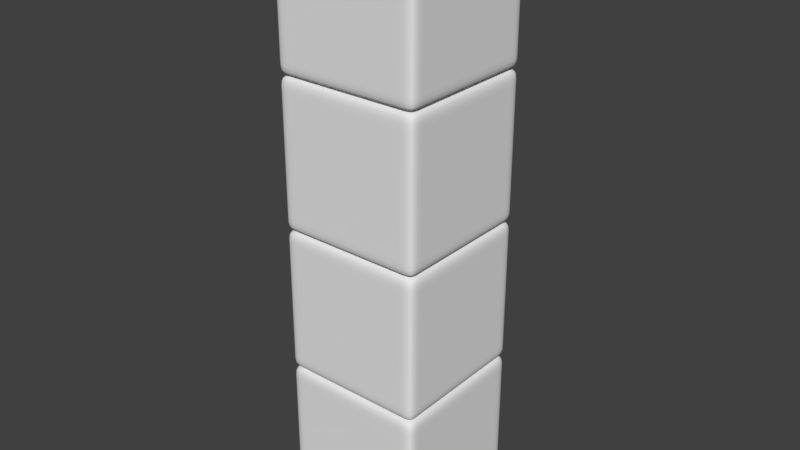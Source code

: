 # Source: c4.blend  (saved by Blender 2.78.0; exported with 4.5.12 LTS)
import bpy
from mathutils import Matrix  # noqa: F401  (used for matrix-valued properties, if any)

bpy.ops.wm.read_factory_settings(use_empty=True)
scene = bpy.context.scene
scene.name = 'Scene'

# ---- collections
col_collection_1 = bpy.data.collections.new('Collection 1'); scene.collection.children.link(col_collection_1)

# ---- world
world_world = bpy.data.worlds.new('World'); scene.world = world_world
world_world.color = (0.05088, 0.05088, 0.05088)
world_world.use_sun_shadow = False
world_world.sun_shadow_jitter_overblur = 0.0
world_world.cycles.sampling_method = 'MANUAL'

# ---- meshes
me_cube_005 = bpy.data.meshes.new('Cube.005')
me_cube_005.from_pydata([(-0.9945, 0.8744, 0.8744), (-0.9862, 0.8735, 0.9363), (-0.9862, 0.9363, 0.8735), (-0.9787, 0.9326, 0.9326), (0.8744, 0.9938, 0.8744), (0.8735, 0.9847, 0.9363), (0.9363, 0.9847, 0.8735), (0.9326, 0.9764, 0.9326), (0.9938, -0.8844, 0.8744), (0.9847, -0.8836, 0.9363), (0.9847, -0.9427, 0.8735), (0.9764, -0.9394, 0.9326), (-0.8844, -0.9945, 0.8744), (-0.8836, -0.9862, 0.9363), (-0.9427, -0.9862, 0.8735), (-0.9394, -0.9787, 0.9326), (0.8744, -0.8844, -0.9945), (0.9363, -0.8836, -0.9862), (0.8735, -0.9427, -0.9862), (0.9326, -0.9394, -0.9787), (-0.8844, -0.8844, 0.9938), (-0.9427, -0.8836, 0.9847), (-0.8836, -0.9427, 0.9847), (-0.9394, -0.9394, 0.9764), (-0.8844, 0.8744, 0.9938), (-0.8836, 0.9363, 0.9847), (-0.9427, 0.8735, 0.9847), (-0.9394, 0.9326, 0.9764), (0.8744, 0.8744, -0.9945), (0.8735, 0.9363, -0.9862), (0.9363, 0.8735, -0.9862), (0.9326, 0.9326, -0.9787), (0.9938, 0.8744, 0.8744), (0.9847, 0.9363, 0.8735), (0.9847, 0.8735, 0.9363), (0.9764, 0.9326, 0.9326), (-0.9945, -0.8844, 0.8744), (-0.9862, -0.9427, 0.8735), (-0.9862, -0.8836, 0.9363), (-0.9787, -0.9394, 0.9326), (-0.9945, 0.8744, -0.8844), (-0.9862, 0.9363, -0.8836), (-0.9862, 0.8735, -0.9427), (-0.9787, 0.9326, -0.9394), (0.8744, 0.9938, -0.8844), (0.9363, 0.9847, -0.8836), (0.8735, 0.9847, -0.9427), (0.9326, 0.9764, -0.9394), (0.9938, -0.8844, -0.8844), (0.9847, -0.9427, -0.8836), (0.9847, -0.8836, -0.9427), (0.9764, -0.9394, -0.9394), (-0.8844, -0.9945, -0.8844), (-0.9427, -0.9862, -0.8836), (-0.8836, -0.9862, -0.9427), (-0.9394, -0.9787, -0.9394), (0.9938, 0.8744, -0.8844), (0.9847, 0.9363, -0.8836), (0.9847, 0.8735, -0.9427), (0.9764, 0.9326, -0.9394), (-0.9945, -0.8844, -0.8844), (-0.9862, -0.9427, -0.8836), (-0.9862, -0.8836, -0.9427), (-0.9787, -0.9394, -0.9394), (0.8744, -0.9945, -0.8844), (0.9363, -0.9862, -0.8836), (0.8735, -0.9862, -0.9427), (0.9326, -0.9787, -0.9394), (0.8744, 0.8744, 0.9938), (0.8735, 0.9363, 0.9847), (0.9363, 0.8735, 0.9847), (0.9326, 0.9326, 0.9764), (0.8744, -0.8844, 0.9938), (0.8735, -0.9427, 0.9847), (0.9363, -0.8836, 0.9847), (0.9326, -0.9394, 0.9764), (0.8744, -0.9945, 0.8744), (0.9363, -0.9862, 0.8735), (0.8735, -0.9862, 0.9363), (0.9326, -0.9787, 0.9326), (-0.8844, 0.9938, 0.8744), (-0.9427, 0.9847, 0.8735), (-0.8836, 0.9847, 0.9363), (-0.9394, 0.9764, 0.9326), (-0.8844, -0.8844, -0.9945), (-0.8836, -0.9427, -0.9862), (-0.9427, -0.8836, -0.9862), (-0.9394, -0.9394, -0.9787), (-0.8844, 0.8744, -0.9945), (-0.8836, 0.9363, -0.9862), (-0.9427, 0.8735, -0.9862), (-0.9394, 0.9326, -0.9787), (-0.8844, 0.9938, -0.8844), (-0.9427, 0.9847, -0.8836), (-0.8836, 0.9847, -0.9427), (-0.9394, 0.9764, -0.9394), (-0.9699, -0.883, -0.9699), (-0.9639, -0.9372, -0.9639), (-0.9699, -0.9699, 0.8729), (-0.9639, -0.9639, 0.9302), (-0.9699, 0.8729, 0.9665), (-0.9639, 0.9302, 0.9599), (-0.9699, 0.9665, -0.883), (-0.9639, 0.9599, -0.9372), (-0.883, 0.9665, -0.9699), (-0.9372, 0.9599, -0.9639), (0.8729, 0.9665, 0.9665), (0.9302, 0.9599, 0.9599), (0.9665, 0.9665, -0.883), (0.9599, 0.9599, -0.9372), (0.9665, 0.8729, -0.9699), (0.9599, 0.9302, -0.9639), (0.9665, -0.883, 0.9665), (0.9599, -0.9372, 0.9599), (0.9665, -0.9699, -0.883), (0.9599, -0.9639, -0.9372), (0.8729, -0.9699, -0.9699), (0.9302, -0.9639, -0.9639), (-0.883, -0.9699, 0.9665), (-0.9372, -0.9639, 0.9599), (-0.9639, 0.9302, -0.9639), (-0.9699, 0.8729, -0.9699), (0.9599, 0.9302, 0.9599), (0.9665, 0.8729, 0.9665), (-0.9639, -0.9372, 0.9599), (-0.9699, -0.883, 0.9665), (0.9599, -0.9372, -0.9639), (0.9665, -0.883, -0.9699), (-0.9639, 0.9599, 0.9302), (-0.9699, 0.9665, 0.8729), (0.9599, 0.9599, 0.9302), (0.9665, 0.9665, 0.8729), (0.9599, -0.9639, 0.9302), (0.9665, -0.9699, 0.8729), (-0.9639, -0.9639, -0.9372), (-0.9699, -0.9699, -0.883), (0.9302, 0.9599, -0.9639), (0.8729, 0.9665, -0.9699), (0.9302, -0.9639, 0.9599), (0.8729, -0.9699, 0.9665), (-0.9372, 0.9599, 0.9599), (-0.883, 0.9665, 0.9665), (-0.9372, -0.9639, -0.9639), (-0.883, -0.9699, -0.9699), (-0.8712, 0.8856, 0.9756), (-0.9558, -0.9558, -0.9558), (-0.9558, -0.9558, 0.9509), (-0.9558, 0.9509, -0.9558), (-0.9558, 0.9509, 0.9509), (0.9509, -0.9558, -0.9558), (0.9509, -0.9558, 0.9509), (0.9509, 0.9509, -0.9558), (0.9509, 0.9509, 0.9509), (0.8053, 0.8744, -0.9945), (0.8045, 0.9363, -0.9862), (0.8039, 0.9665, -0.9699), (0.8045, 0.9847, -0.9427), (0.8053, 0.9938, -0.8844), (0.8053, -0.8844, -0.9945), (0.8045, -0.9427, -0.9862), (0.8039, -0.9699, -0.9699), (0.8045, -0.9862, -0.9427), (0.8053, 0.9938, 0.8744), (0.8045, 0.9847, 0.9363), (0.8039, 0.9665, 0.9665), (0.8045, 0.9363, 0.9847), (0.8053, -0.9945, 0.8744), (0.8045, -0.9862, 0.9363), (0.8053, -0.9945, -0.8844), (0.8039, -0.9699, 0.9665), (0.8045, -0.9427, 0.9847), (0.8053, 0.8744, 0.9938), (0.8053, -0.8844, 0.9938), (-0.8191, 0.8744, -0.9945), (-0.8184, 0.9363, -0.9862), (-0.8179, 0.9665, -0.9699), (-0.8184, 0.9847, -0.9427), (-0.8191, -0.8844, -0.9945), (-0.8184, -0.9427, -0.9862), (-0.8191, 0.9938, 0.8744), (-0.8184, 0.9847, 0.9363), (-0.8191, -0.9945, -0.8844), (-0.8191, 0.8744, 0.9938), (-0.8191, 0.9938, -0.8844), (-0.8179, -0.9699, -0.9699), (-0.8184, -0.9862, -0.9427), (-0.8179, 0.9665, 0.9665), (-0.8184, 0.9363, 0.9847), (-0.8191, -0.9945, 0.8744), (-0.8184, -0.9862, 0.9363), (-0.8179, -0.9699, 0.9665), (-0.8184, -0.9427, 0.9847), (-0.8191, -0.8844, 0.9938), (0.9938, 0.8053, -0.8844), (-0.9945, 0.8053, -0.8844), (-0.9945, 0.8053, 0.8744), (-0.9427, 0.8045, 0.9847), (-0.9699, 0.8039, 0.9665), (0.9938, 0.8053, 0.8744), (0.9847, 0.8045, 0.9363), (0.9665, 0.8039, 0.9665), (0.9363, 0.8045, 0.9847), (-0.8844, 0.8053, -0.9945), (-0.9427, 0.8045, -0.9862), (-0.9699, 0.8039, -0.9699), (-0.9862, 0.8045, -0.9427), (0.8744, 0.8053, -0.9945), (0.9363, 0.8045, -0.9862), (0.9665, 0.8039, -0.9699), (0.9847, 0.8045, -0.9427), (-0.9862, 0.8045, 0.9363), (-0.8844, 0.8053, 0.9938), (0.8744, 0.8053, 0.9938), (0.8053, 0.8053, 0.9938), (0.8053, 0.8053, -0.9945), (-0.8191, 0.8053, -0.9945), (-0.8191, 0.8053, 0.9938), (0.9938, -0.8155, -0.8844), (-0.9945, -0.8155, 0.8744), (0.9665, -0.8143, 0.9665), (0.9363, -0.8148, 0.9847), (-0.9699, -0.8143, -0.9699), (-0.9862, -0.8148, -0.9427), (-0.9862, -0.8148, 0.9363), (-0.8844, -0.8155, 0.9938), (0.8053, -0.8155, 0.9938), (0.8053, -0.8155, -0.9945), (-0.8191, -0.8155, -0.9945), (-0.8191, -0.8155, 0.9938), (-0.9945, -0.8155, -0.8844), (-0.9427, -0.8148, 0.9847), (-0.9699, -0.8143, 0.9665), (0.9938, -0.8155, 0.8744), (0.9847, -0.8148, 0.9363), (-0.8844, -0.8155, -0.9945), (-0.9427, -0.8148, -0.9862), (0.8744, -0.8155, -0.9945), (0.9363, -0.8148, -0.9862), (0.9665, -0.8143, -0.9699), (0.9847, -0.8148, -0.9427), (0.8744, -0.8155, 0.9938), (0.9847, 0.9363, 0.8048), (-0.9945, -0.8844, 0.8056), (-0.9945, 0.8744, 0.8056), (-0.9862, 0.9363, 0.8048), (-0.9699, 0.9665, 0.8042), (-0.9427, 0.9847, 0.8048), (0.9938, 0.8744, 0.8056), (0.9938, -0.8844, 0.8056), (0.9847, -0.9427, 0.8048), (0.9665, -0.9699, 0.8042), (0.9363, -0.9862, 0.8048), (0.8744, -0.9945, 0.8056), (-0.8844, 0.9938, 0.8056), (-0.8844, -0.9945, 0.8056), (-0.9427, -0.9862, 0.8048), (0.8744, 0.9938, 0.8056), (0.9363, 0.9847, 0.8048), (0.9665, 0.9665, 0.8042), (-0.9699, -0.9699, 0.8042), (-0.9862, -0.9427, 0.8048), (0.8053, -0.9945, 0.8056), (0.8053, 0.9938, 0.8056), (-0.8191, 0.9938, 0.8056), (-0.8191, -0.9945, 0.8056), (0.9938, 0.8053, 0.8056), (-0.9945, 0.8053, 0.8056), (-0.9945, -0.8155, 0.8056), (0.9938, -0.8155, 0.8056), (0.9847, 0.9363, -0.8148), (-0.9945, 0.8744, -0.8155), (-0.9862, 0.9363, -0.8148), (-0.9699, 0.9665, -0.8143), (-0.9427, 0.9847, -0.8148), (0.9938, -0.8844, -0.8155), (0.9847, -0.9427, -0.8148), (-0.8844, -0.9945, -0.8155), (-0.9427, -0.9862, -0.8148), (0.8744, 0.9938, -0.8155), (0.9363, 0.9847, -0.8148), (0.9665, 0.9665, -0.8143), (-0.9699, -0.9699, -0.8143), (-0.9862, -0.9427, -0.8148), (0.8053, -0.9945, -0.8155), (0.8053, 0.9938, -0.8155), (-0.8191, 0.9938, -0.8155), (-0.8191, -0.9945, -0.8155), (0.9938, 0.8053, -0.8155), (-0.9945, 0.8053, -0.8155), (-0.9945, -0.8155, -0.8155), (0.9938, -0.8155, -0.8155), (-0.9945, -0.8844, -0.8155), (0.9938, 0.8744, -0.8155), (0.9665, -0.9699, -0.8143), (0.9363, -0.9862, -0.8148), (0.8744, -0.9945, -0.8155), (-0.8844, 0.9938, -0.8155), (-0.9945, 0.8744, 2.874), (-0.9862, 0.8735, 2.936), (-0.9862, 0.9363, 2.873), (-0.9787, 0.9326, 2.933), (0.8744, 0.9938, 2.874), (0.8735, 0.9847, 2.936), (0.9363, 0.9847, 2.873), (0.9326, 0.9764, 2.933), (0.9938, -0.8844, 2.874), (0.9847, -0.8836, 2.936), (0.9847, -0.9427, 2.873), (0.9764, -0.9394, 2.933), (-0.8844, -0.9945, 2.874), (-0.8836, -0.9862, 2.936), (-0.9427, -0.9862, 2.873), (-0.9394, -0.9787, 2.933), (0.8744, -0.8844, 1.006), (0.9363, -0.8836, 1.014), (0.8735, -0.9427, 1.014), (0.9326, -0.9394, 1.021), (-0.8844, -0.8844, 2.994), (-0.9427, -0.8836, 2.985), (-0.8836, -0.9427, 2.985), (-0.9394, -0.9394, 2.976), (-0.8844, 0.8744, 2.994), (-0.8836, 0.9363, 2.985), (-0.9427, 0.8735, 2.985), (-0.9394, 0.9326, 2.976), (0.8744, 0.8744, 1.006), (0.8735, 0.9363, 1.014), (0.9363, 0.8735, 1.014), (0.9326, 0.9326, 1.021), (0.9938, 0.8744, 2.874), (0.9847, 0.9363, 2.873), (0.9847, 0.8735, 2.936), (0.9764, 0.9326, 2.933), (-0.9945, -0.8844, 2.874), (-0.9862, -0.9427, 2.873), (-0.9862, -0.8836, 2.936), (-0.9787, -0.9394, 2.933), (-0.9945, 0.8744, 1.116), (-0.9862, 0.9363, 1.116), (-0.9862, 0.8735, 1.057), (-0.9787, 0.9326, 1.061), (0.8744, 0.9938, 1.116), (0.9363, 0.9847, 1.116), (0.8735, 0.9847, 1.057), (0.9326, 0.9764, 1.061), (0.9938, -0.8844, 1.116), (0.9847, -0.9427, 1.116), (0.9847, -0.8836, 1.057), (0.9764, -0.9394, 1.061), (-0.8844, -0.9945, 1.116), (-0.9427, -0.9862, 1.116), (-0.8836, -0.9862, 1.057), (-0.9394, -0.9787, 1.061), (0.9938, 0.8744, 1.116), (0.9847, 0.9363, 1.116), (0.9847, 0.8735, 1.057), (0.9764, 0.9326, 1.061), (-0.9945, -0.8844, 1.116), (-0.9862, -0.9427, 1.116), (-0.9862, -0.8836, 1.057), (-0.9787, -0.9394, 1.061), (0.8744, -0.9945, 1.116), (0.9363, -0.9862, 1.116), (0.8735, -0.9862, 1.057), (0.9326, -0.9787, 1.061), (0.8744, 0.8744, 2.994), (0.8735, 0.9363, 2.985), (0.9363, 0.8735, 2.985), (0.9326, 0.9326, 2.976), (0.8744, -0.8844, 2.994), (0.8735, -0.9427, 2.985), (0.9363, -0.8836, 2.985), (0.9326, -0.9394, 2.976), (0.8744, -0.9945, 2.874), (0.9363, -0.9862, 2.873), (0.8735, -0.9862, 2.936), (0.9326, -0.9787, 2.933), (-0.8844, 0.9938, 2.874), (-0.9427, 0.9847, 2.873), (-0.8836, 0.9847, 2.936), (-0.9394, 0.9764, 2.933), (-0.8844, -0.8844, 1.006), (-0.8836, -0.9427, 1.014), (-0.9427, -0.8836, 1.014), (-0.9394, -0.9394, 1.021), (-0.8844, 0.8744, 1.006), (-0.8836, 0.9363, 1.014), (-0.9427, 0.8735, 1.014), (-0.9394, 0.9326, 1.021), (-0.8844, 0.9938, 1.116), (-0.9427, 0.9847, 1.116), (-0.8836, 0.9847, 1.057), (-0.9394, 0.9764, 1.061), (-0.9699, -0.883, 1.03), (-0.9639, -0.9372, 1.036), (-0.9699, -0.9699, 2.873), (-0.9639, -0.9639, 2.93), (-0.9699, 0.8729, 2.967), (-0.9639, 0.9302, 2.96), (-0.9699, 0.9665, 1.117), (-0.9639, 0.9599, 1.063), (-0.883, 0.9665, 1.03), (-0.9372, 0.9599, 1.036), (0.8729, 0.9665, 2.967), (0.9302, 0.9599, 2.96), (0.9665, 0.9665, 1.117), (0.9599, 0.9599, 1.063), (0.9665, 0.8729, 1.03), (0.9599, 0.9302, 1.036), (0.9665, -0.883, 2.967), (0.9599, -0.9372, 2.96), (0.9665, -0.9699, 1.117), (0.9599, -0.9639, 1.063), (0.8729, -0.9699, 1.03), (0.9302, -0.9639, 1.036), (-0.883, -0.9699, 2.967), (-0.9372, -0.9639, 2.96), (-0.9639, 0.9302, 1.036), (-0.9699, 0.8729, 1.03), (0.9599, 0.9302, 2.96), (0.9665, 0.8729, 2.967), (-0.9639, -0.9372, 2.96), (-0.9699, -0.883, 2.967), (0.9599, -0.9372, 1.036), (0.9665, -0.883, 1.03), (-0.9639, 0.9599, 2.93), (-0.9699, 0.9665, 2.873), (0.9599, 0.9599, 2.93), (0.9665, 0.9665, 2.873), (0.9599, -0.9639, 2.93), (0.9665, -0.9699, 2.873), (-0.9639, -0.9639, 1.063), (-0.9699, -0.9699, 1.117), (0.9302, 0.9599, 1.036), (0.8729, 0.9665, 1.03), (0.9302, -0.9639, 2.96), (0.8729, -0.9699, 2.967), (-0.9372, 0.9599, 2.96), (-0.883, 0.9665, 2.967), (-0.9372, -0.9639, 1.036), (-0.883, -0.9699, 1.03), (-0.8712, 0.8856, 2.976), (-0.9558, -0.9558, 1.044), (-0.9558, -0.9558, 2.951), (-0.9558, 0.9509, 1.044), (-0.9558, 0.9509, 2.951), (0.9509, -0.9558, 1.044), (0.9509, -0.9558, 2.951), (0.9509, 0.9509, 1.044), (0.9509, 0.9509, 2.951), (0.8053, 0.8744, 1.006), (0.8045, 0.9363, 1.014), (0.8039, 0.9665, 1.03), (0.8045, 0.9847, 1.057), (0.8053, 0.9938, 1.116), (0.8053, -0.8844, 1.006), (0.8045, -0.9427, 1.014), (0.8039, -0.9699, 1.03), (0.8045, -0.9862, 1.057), (0.8053, 0.9938, 2.874), (0.8045, 0.9847, 2.936), (0.8039, 0.9665, 2.967), (0.8045, 0.9363, 2.985), (0.8053, -0.9945, 2.874), (0.8045, -0.9862, 2.936), (0.8053, -0.9945, 1.116), (0.8039, -0.9699, 2.967), (0.8045, -0.9427, 2.985), (0.8053, 0.8744, 2.994), (0.8053, -0.8844, 2.994), (-0.8191, 0.8744, 1.006), (-0.8184, 0.9363, 1.014), (-0.8179, 0.9665, 1.03), (-0.8184, 0.9847, 1.057), (-0.8191, -0.8844, 1.006), (-0.8184, -0.9427, 1.014), (-0.8191, 0.9938, 2.874), (-0.8184, 0.9847, 2.936), (-0.8191, -0.9945, 1.116), (-0.8191, 0.8744, 2.994), (-0.8191, 0.9938, 1.116), (-0.8179, -0.9699, 1.03), (-0.8184, -0.9862, 1.057), (-0.8179, 0.9665, 2.967), (-0.8184, 0.9363, 2.985), (-0.8191, -0.9945, 2.874), (-0.8184, -0.9862, 2.936), (-0.8179, -0.9699, 2.967), (-0.8184, -0.9427, 2.985), (-0.8191, -0.8844, 2.994), (0.9938, 0.8053, 1.116), (-0.9945, 0.8053, 1.116), (-0.9945, 0.8053, 2.874), (-0.9427, 0.8045, 2.985), (-0.9699, 0.8039, 2.967), (0.9938, 0.8053, 2.874), (0.9847, 0.8045, 2.936), (0.9665, 0.8039, 2.967), (0.9363, 0.8045, 2.985), (-0.8844, 0.8053, 1.006), (-0.9427, 0.8045, 1.014), (-0.9699, 0.8039, 1.03), (-0.9862, 0.8045, 1.057), (0.8744, 0.8053, 1.006), (0.9363, 0.8045, 1.014), (0.9665, 0.8039, 1.03), (0.9847, 0.8045, 1.057), (-0.9862, 0.8045, 2.936), (-0.8844, 0.8053, 2.994), (0.8744, 0.8053, 2.994), (0.8053, 0.8053, 2.994), (0.8053, 0.8053, 1.006), (-0.8191, 0.8053, 1.006), (-0.8191, 0.8053, 2.994), (0.9938, -0.8155, 1.116), (-0.9945, -0.8155, 2.874), (0.9665, -0.8143, 2.967), (0.9363, -0.8148, 2.985), (-0.9699, -0.8143, 1.03), (-0.9862, -0.8148, 1.057), (-0.9862, -0.8148, 2.936), (-0.8844, -0.8155, 2.994), (0.8053, -0.8155, 2.994), (0.8053, -0.8155, 1.006), (-0.8191, -0.8155, 1.006), (-0.8191, -0.8155, 2.994), (-0.9945, -0.8155, 1.116), (-0.9427, -0.8148, 2.985), (-0.9699, -0.8143, 2.967), (0.9938, -0.8155, 2.874), (0.9847, -0.8148, 2.936), (-0.8844, -0.8155, 1.006), (-0.9427, -0.8148, 1.014), (0.8744, -0.8155, 1.006), (0.9363, -0.8148, 1.014), (0.9665, -0.8143, 1.03), (0.9847, -0.8148, 1.057), (0.8744, -0.8155, 2.994), (0.9847, 0.9363, 2.805), (-0.9945, -0.8844, 2.806), (-0.9945, 0.8744, 2.806), (-0.9862, 0.9363, 2.805), (-0.9699, 0.9665, 2.804), (-0.9427, 0.9847, 2.805), (0.9938, 0.8744, 2.806), (0.9938, -0.8844, 2.806), (0.9847, -0.9427, 2.805), (0.9665, -0.9699, 2.804), (0.9363, -0.9862, 2.805), (0.8744, -0.9945, 2.806), (-0.8844, 0.9938, 2.806), (-0.8844, -0.9945, 2.806), (-0.9427, -0.9862, 2.805), (0.8744, 0.9938, 2.806), (0.9363, 0.9847, 2.805), (0.9665, 0.9665, 2.804), (-0.9699, -0.9699, 2.804), (-0.9862, -0.9427, 2.805), (0.8053, -0.9945, 2.806), (0.8053, 0.9938, 2.806), (-0.8191, 0.9938, 2.806), (-0.8191, -0.9945, 2.806), (0.9938, 0.8053, 2.806), (-0.9945, 0.8053, 2.806), (-0.9945, -0.8155, 2.806), (0.9938, -0.8155, 2.806), (0.9847, 0.9363, 1.185), (-0.9945, 0.8744, 1.184), (-0.9862, 0.9363, 1.185), (-0.9699, 0.9665, 1.186), (-0.9427, 0.9847, 1.185), (0.9938, -0.8844, 1.184), (0.9847, -0.9427, 1.185), (-0.8844, -0.9945, 1.184), (-0.9427, -0.9862, 1.185), (0.8744, 0.9938, 1.184), (0.9363, 0.9847, 1.185), (0.9665, 0.9665, 1.186), (-0.9699, -0.9699, 1.186), (-0.9862, -0.9427, 1.185), (0.8053, -0.9945, 1.184), (0.8053, 0.9938, 1.184), (-0.8191, 0.9938, 1.184), (-0.8191, -0.9945, 1.184), (0.9938, 0.8053, 1.184), (-0.9945, 0.8053, 1.184), (-0.9945, -0.8155, 1.184), (0.9938, -0.8155, 1.184), (-0.9945, -0.8844, 1.184), (0.9938, 0.8744, 1.184), (0.9665, -0.9699, 1.186), (0.9363, -0.9862, 1.185), (0.8744, -0.9945, 1.184), (-0.8844, 0.9938, 1.184), (-0.9945, 0.8744, 4.874), (-0.9862, 0.8735, 4.936), (-0.9862, 0.9363, 4.873), (-0.9787, 0.9326, 4.933), (0.8744, 0.9938, 4.874), (0.8735, 0.9847, 4.936), (0.9363, 0.9847, 4.873), (0.9326, 0.9764, 4.933), (0.9938, -0.8844, 4.874), (0.9847, -0.8836, 4.936), (0.9847, -0.9427, 4.873), (0.9764, -0.9394, 4.933), (-0.8844, -0.9945, 4.874), (-0.8836, -0.9862, 4.936), (-0.9427, -0.9862, 4.873), (-0.9394, -0.9787, 4.933), (0.8744, -0.8844, 3.006), (0.9363, -0.8836, 3.014), (0.8735, -0.9427, 3.014), (0.9326, -0.9394, 3.021), (-0.8844, -0.8844, 4.994), (-0.9427, -0.8836, 4.985), (-0.8836, -0.9427, 4.985), (-0.9394, -0.9394, 4.976), (-0.8844, 0.8744, 4.994), (-0.8836, 0.9363, 4.985), (-0.9427, 0.8735, 4.985), (-0.9394, 0.9326, 4.976), (0.8744, 0.8744, 3.006), (0.8735, 0.9363, 3.014), (0.9363, 0.8735, 3.014), (0.9326, 0.9326, 3.021), (0.9938, 0.8744, 4.874), (0.9847, 0.9363, 4.873), (0.9847, 0.8735, 4.936), (0.9764, 0.9326, 4.933), (-0.9945, -0.8844, 4.874), (-0.9862, -0.9427, 4.873), (-0.9862, -0.8836, 4.936), (-0.9787, -0.9394, 4.933), (-0.9945, 0.8744, 3.116), (-0.9862, 0.9363, 3.116), (-0.9862, 0.8735, 3.057), (-0.9787, 0.9326, 3.061), (0.8744, 0.9938, 3.116), (0.9363, 0.9847, 3.116), (0.8735, 0.9847, 3.057), (0.9326, 0.9764, 3.061), (0.9938, -0.8844, 3.116), (0.9847, -0.9427, 3.116), (0.9847, -0.8836, 3.057), (0.9764, -0.9394, 3.061), (-0.8844, -0.9945, 3.116), (-0.9427, -0.9862, 3.116), (-0.8836, -0.9862, 3.057), (-0.9394, -0.9787, 3.061), (0.9938, 0.8744, 3.116), (0.9847, 0.9363, 3.116), (0.9847, 0.8735, 3.057), (0.9764, 0.9326, 3.061), (-0.9945, -0.8844, 3.116), (-0.9862, -0.9427, 3.116), (-0.9862, -0.8836, 3.057), (-0.9787, -0.9394, 3.061), (0.8744, -0.9945, 3.116), (0.9363, -0.9862, 3.116), (0.8735, -0.9862, 3.057), (0.9326, -0.9787, 3.061), (0.8744, 0.8744, 4.994), (0.8735, 0.9363, 4.985), (0.9363, 0.8735, 4.985), (0.9326, 0.9326, 4.976), (0.8744, -0.8844, 4.994), (0.8735, -0.9427, 4.985), (0.9363, -0.8836, 4.985), (0.9326, -0.9394, 4.976), (0.8744, -0.9945, 4.874), (0.9363, -0.9862, 4.873), (0.8735, -0.9862, 4.936), (0.9326, -0.9787, 4.933), (-0.8844, 0.9938, 4.874), (-0.9427, 0.9847, 4.873), (-0.8836, 0.9847, 4.936), (-0.9394, 0.9764, 4.933), (-0.8844, -0.8844, 3.006), (-0.8836, -0.9427, 3.014), (-0.9427, -0.8836, 3.014), (-0.9394, -0.9394, 3.021), (-0.8844, 0.8744, 3.006), (-0.8836, 0.9363, 3.014), (-0.9427, 0.8735, 3.014), (-0.9394, 0.9326, 3.021), (-0.8844, 0.9938, 3.116), (-0.9427, 0.9847, 3.116), (-0.8836, 0.9847, 3.057), (-0.9394, 0.9764, 3.061), (-0.9699, -0.883, 3.03), (-0.9639, -0.9372, 3.036), (-0.9699, -0.9699, 4.873), (-0.9639, -0.9639, 4.93), (-0.9699, 0.8729, 4.967), (-0.9639, 0.9302, 4.96), (-0.9699, 0.9665, 3.117), (-0.9639, 0.9599, 3.063), (-0.883, 0.9665, 3.03), (-0.9372, 0.9599, 3.036), (0.8729, 0.9665, 4.967), (0.9302, 0.9599, 4.96), (0.9665, 0.9665, 3.117), (0.9599, 0.9599, 3.063), (0.9665, 0.8729, 3.03), (0.9599, 0.9302, 3.036), (0.9665, -0.883, 4.967), (0.9599, -0.9372, 4.96), (0.9665, -0.9699, 3.117), (0.9599, -0.9639, 3.063), (0.8729, -0.9699, 3.03), (0.9302, -0.9639, 3.036), (-0.883, -0.9699, 4.967), (-0.9372, -0.9639, 4.96), (-0.9639, 0.9302, 3.036), (-0.9699, 0.8729, 3.03), (0.9599, 0.9302, 4.96), (0.9665, 0.8729, 4.967), (-0.9639, -0.9372, 4.96), (-0.9699, -0.883, 4.967), (0.9599, -0.9372, 3.036), (0.9665, -0.883, 3.03), (-0.9639, 0.9599, 4.93), (-0.9699, 0.9665, 4.873), (0.9599, 0.9599, 4.93), (0.9665, 0.9665, 4.873), (0.9599, -0.9639, 4.93), (0.9665, -0.9699, 4.873), (-0.9639, -0.9639, 3.063), (-0.9699, -0.9699, 3.117), (0.9302, 0.9599, 3.036), (0.8729, 0.9665, 3.03), (0.9302, -0.9639, 4.96), (0.8729, -0.9699, 4.967), (-0.9372, 0.9599, 4.96), (-0.883, 0.9665, 4.967), (-0.9372, -0.9639, 3.036), (-0.883, -0.9699, 3.03), (-0.8712, 0.8856, 4.976), (-0.9558, -0.9558, 3.044), (-0.9558, -0.9558, 4.951), (-0.9558, 0.9509, 3.044), (-0.9558, 0.9509, 4.951), (0.9509, -0.9558, 3.044), (0.9509, -0.9558, 4.951), (0.9509, 0.9509, 3.044), (0.9509, 0.9509, 4.951), (0.8053, 0.8744, 3.006), (0.8045, 0.9363, 3.014), (0.8039, 0.9665, 3.03), (0.8045, 0.9847, 3.057), (0.8053, 0.9938, 3.116), (0.8053, -0.8844, 3.006), (0.8045, -0.9427, 3.014), (0.8039, -0.9699, 3.03), (0.8045, -0.9862, 3.057), (0.8053, 0.9938, 4.874), (0.8045, 0.9847, 4.936), (0.8039, 0.9665, 4.967), (0.8045, 0.9363, 4.985), (0.8053, -0.9945, 4.874), (0.8045, -0.9862, 4.936), (0.8053, -0.9945, 3.116), (0.8039, -0.9699, 4.967), (0.8045, -0.9427, 4.985), (0.8053, 0.8744, 4.994), (0.8053, -0.8844, 4.994), (-0.8191, 0.8744, 3.006), (-0.8184, 0.9363, 3.014), (-0.8179, 0.9665, 3.03), (-0.8184, 0.9847, 3.057), (-0.8191, -0.8844, 3.006), (-0.8184, -0.9427, 3.014), (-0.8191, 0.9938, 4.874), (-0.8184, 0.9847, 4.936), (-0.8191, -0.9945, 3.116), (-0.8191, 0.8744, 4.994), (-0.8191, 0.9938, 3.116), (-0.8179, -0.9699, 3.03), (-0.8184, -0.9862, 3.057), (-0.8179, 0.9665, 4.967), (-0.8184, 0.9363, 4.985), (-0.8191, -0.9945, 4.874), (-0.8184, -0.9862, 4.936), (-0.8179, -0.9699, 4.967), (-0.8184, -0.9427, 4.985), (-0.8191, -0.8844, 4.994), (0.9938, 0.8053, 3.116), (-0.9945, 0.8053, 3.116), (-0.9945, 0.8053, 4.874), (-0.9427, 0.8045, 4.985), (-0.9699, 0.8039, 4.967), (0.9938, 0.8053, 4.874), (0.9847, 0.8045, 4.936), (0.9665, 0.8039, 4.967), (0.9363, 0.8045, 4.985), (-0.8844, 0.8053, 3.006), (-0.9427, 0.8045, 3.014), (-0.9699, 0.8039, 3.03), (-0.9862, 0.8045, 3.057), (0.8744, 0.8053, 3.006), (0.9363, 0.8045, 3.014), (0.9665, 0.8039, 3.03), (0.9847, 0.8045, 3.057), (-0.9862, 0.8045, 4.936), (-0.8844, 0.8053, 4.994), (0.8744, 0.8053, 4.994), (0.8053, 0.8053, 4.994), (0.8053, 0.8053, 3.006), (-0.8191, 0.8053, 3.006), (-0.8191, 0.8053, 4.994), (0.9938, -0.8155, 3.116), (-0.9945, -0.8155, 4.874), (0.9665, -0.8143, 4.967), (0.9363, -0.8148, 4.985), (-0.9699, -0.8143, 3.03), (-0.9862, -0.8148, 3.057), (-0.9862, -0.8148, 4.936), (-0.8844, -0.8155, 4.994), (0.8053, -0.8155, 4.994), (0.8053, -0.8155, 3.006), (-0.8191, -0.8155, 3.006), (-0.8191, -0.8155, 4.994), (-0.9945, -0.8155, 3.116), (-0.9427, -0.8148, 4.985), (-0.9699, -0.8143, 4.967), (0.9938, -0.8155, 4.874), (0.9847, -0.8148, 4.936), (-0.8844, -0.8155, 3.006), (-0.9427, -0.8148, 3.014), (0.8744, -0.8155, 3.006), (0.9363, -0.8148, 3.014), (0.9665, -0.8143, 3.03), (0.9847, -0.8148, 3.057), (0.8744, -0.8155, 4.994), (0.9847, 0.9363, 4.805), (-0.9945, -0.8844, 4.806), (-0.9945, 0.8744, 4.806), (-0.9862, 0.9363, 4.805), (-0.9699, 0.9665, 4.804), (-0.9427, 0.9847, 4.805), (0.9938, 0.8744, 4.806), (0.9938, -0.8844, 4.806), (0.9847, -0.9427, 4.805), (0.9665, -0.9699, 4.804), (0.9363, -0.9862, 4.805), (0.8744, -0.9945, 4.806), (-0.8844, 0.9938, 4.806), (-0.8844, -0.9945, 4.806), (-0.9427, -0.9862, 4.805), (0.8744, 0.9938, 4.806), (0.9363, 0.9847, 4.805), (0.9665, 0.9665, 4.804), (-0.9699, -0.9699, 4.804), (-0.9862, -0.9427, 4.805), (0.8053, -0.9945, 4.806), (0.8053, 0.9938, 4.806), (-0.8191, 0.9938, 4.806), (-0.8191, -0.9945, 4.806), (0.9938, 0.8053, 4.806), (-0.9945, 0.8053, 4.806), (-0.9945, -0.8155, 4.806), (0.9938, -0.8155, 4.806), (0.9847, 0.9363, 3.185), (-0.9945, 0.8744, 3.184), (-0.9862, 0.9363, 3.185), (-0.9699, 0.9665, 3.186), (-0.9427, 0.9847, 3.185), (0.9938, -0.8844, 3.184), (0.9847, -0.9427, 3.185), (-0.8844, -0.9945, 3.184), (-0.9427, -0.9862, 3.185), (0.8744, 0.9938, 3.184), (0.9363, 0.9847, 3.185), (0.9665, 0.9665, 3.186), (-0.9699, -0.9699, 3.186), (-0.9862, -0.9427, 3.185), (0.8053, -0.9945, 3.184), (0.8053, 0.9938, 3.184), (-0.8191, 0.9938, 3.184), (-0.8191, -0.9945, 3.184), (0.9938, 0.8053, 3.184), (-0.9945, 0.8053, 3.184), (-0.9945, -0.8155, 3.184), (0.9938, -0.8155, 3.184), (-0.9945, -0.8844, 3.184), (0.9938, 0.8744, 3.184), (0.9665, -0.9699, 3.186), (0.9363, -0.9862, 3.185), (0.8744, -0.9945, 3.184), (-0.8844, 0.9938, 3.184), (-0.9945, 0.8744, 6.874), (-0.9862, 0.8735, 6.936), (-0.9862, 0.9363, 6.873), (-0.9787, 0.9326, 6.933), (0.8744, 0.9938, 6.874), (0.8735, 0.9847, 6.936), (0.9363, 0.9847, 6.873), (0.9326, 0.9764, 6.933), (0.9938, -0.8844, 6.874), (0.9847, -0.8836, 6.936), (0.9847, -0.9427, 6.873), (0.9764, -0.9394, 6.933), (-0.8844, -0.9945, 6.874), (-0.8836, -0.9862, 6.936), (-0.9427, -0.9862, 6.873), (-0.9394, -0.9787, 6.933), (0.8744, -0.8844, 5.006), (0.9363, -0.8836, 5.014), (0.8735, -0.9427, 5.014), (0.9326, -0.9394, 5.021), (-0.8844, -0.8844, 6.994), (-0.9427, -0.8836, 6.985), (-0.8836, -0.9427, 6.985), (-0.9394, -0.9394, 6.976), (-0.8844, 0.8744, 6.994), (-0.8836, 0.9363, 6.985), (-0.9427, 0.8735, 6.985), (-0.9394, 0.9326, 6.976), (0.8744, 0.8744, 5.006), (0.8735, 0.9363, 5.014), (0.9363, 0.8735, 5.014), (0.9326, 0.9326, 5.021), (0.9938, 0.8744, 6.874), (0.9847, 0.9363, 6.873), (0.9847, 0.8735, 6.936), (0.9764, 0.9326, 6.933), (-0.9945, -0.8844, 6.874), (-0.9862, -0.9427, 6.873), (-0.9862, -0.8836, 6.936), (-0.9787, -0.9394, 6.933), (-0.9945, 0.8744, 5.116), (-0.9862, 0.9363, 5.116), (-0.9862, 0.8735, 5.057), (-0.9787, 0.9326, 5.061), (0.8744, 0.9938, 5.116), (0.9363, 0.9847, 5.116), (0.8735, 0.9847, 5.057), (0.9326, 0.9764, 5.061), (0.9938, -0.8844, 5.116), (0.9847, -0.9427, 5.116), (0.9847, -0.8836, 5.057), (0.9764, -0.9394, 5.061), (-0.8844, -0.9945, 5.116), (-0.9427, -0.9862, 5.116), (-0.8836, -0.9862, 5.057), (-0.9394, -0.9787, 5.061), (0.9938, 0.8744, 5.116), (0.9847, 0.9363, 5.116), (0.9847, 0.8735, 5.057), (0.9764, 0.9326, 5.061), (-0.9945, -0.8844, 5.116), (-0.9862, -0.9427, 5.116), (-0.9862, -0.8836, 5.057), (-0.9787, -0.9394, 5.061), (0.8744, -0.9945, 5.116), (0.9363, -0.9862, 5.116), (0.8735, -0.9862, 5.057), (0.9326, -0.9787, 5.061), (0.8744, 0.8744, 6.994), (0.8735, 0.9363, 6.985), (0.9363, 0.8735, 6.985), (0.9326, 0.9326, 6.976), (0.8744, -0.8844, 6.994), (0.8735, -0.9427, 6.985), (0.9363, -0.8836, 6.985), (0.9326, -0.9394, 6.976), (0.8744, -0.9945, 6.874), (0.9363, -0.9862, 6.873), (0.8735, -0.9862, 6.936), (0.9326, -0.9787, 6.933), (-0.8844, 0.9938, 6.874), (-0.9427, 0.9847, 6.873), (-0.8836, 0.9847, 6.936), (-0.9394, 0.9764, 6.933), (-0.8844, -0.8844, 5.006), (-0.8836, -0.9427, 5.014), (-0.9427, -0.8836, 5.014), (-0.9394, -0.9394, 5.021), (-0.8844, 0.8744, 5.006), (-0.8836, 0.9363, 5.014), (-0.9427, 0.8735, 5.014), (-0.9394, 0.9326, 5.021), (-0.8844, 0.9938, 5.116), (-0.9427, 0.9847, 5.116), (-0.8836, 0.9847, 5.057), (-0.9394, 0.9764, 5.061), (-0.9699, -0.883, 5.03), (-0.9639, -0.9372, 5.036), (-0.9699, -0.9699, 6.873), (-0.9639, -0.9639, 6.93), (-0.9699, 0.8729, 6.967), (-0.9639, 0.9302, 6.96), (-0.9699, 0.9665, 5.117), (-0.9639, 0.9599, 5.063), (-0.883, 0.9665, 5.03), (-0.9372, 0.9599, 5.036), (0.8729, 0.9665, 6.967), (0.9302, 0.9599, 6.96), (0.9665, 0.9665, 5.117), (0.9599, 0.9599, 5.063), (0.9665, 0.8729, 5.03), (0.9599, 0.9302, 5.036), (0.9665, -0.883, 6.967), (0.9599, -0.9372, 6.96), (0.9665, -0.9699, 5.117), (0.9599, -0.9639, 5.063), (0.8729, -0.9699, 5.03), (0.9302, -0.9639, 5.036), (-0.883, -0.9699, 6.967), (-0.9372, -0.9639, 6.96), (-0.9639, 0.9302, 5.036), (-0.9699, 0.8729, 5.03), (0.9599, 0.9302, 6.96), (0.9665, 0.8729, 6.967), (-0.9639, -0.9372, 6.96), (-0.9699, -0.883, 6.967), (0.9599, -0.9372, 5.036), (0.9665, -0.883, 5.03), (-0.9639, 0.9599, 6.93), (-0.9699, 0.9665, 6.873), (0.9599, 0.9599, 6.93), (0.9665, 0.9665, 6.873), (0.9599, -0.9639, 6.93), (0.9665, -0.9699, 6.873), (-0.9639, -0.9639, 5.063), (-0.9699, -0.9699, 5.117), (0.9302, 0.9599, 5.036), (0.8729, 0.9665, 5.03), (0.9302, -0.9639, 6.96), (0.8729, -0.9699, 6.967), (-0.9372, 0.9599, 6.96), (-0.883, 0.9665, 6.967), (-0.9372, -0.9639, 5.036), (-0.883, -0.9699, 5.03), (-0.8712, 0.8856, 6.976), (-0.9558, -0.9558, 5.044), (-0.9558, -0.9558, 6.951), (-0.9558, 0.9509, 5.044), (-0.9558, 0.9509, 6.951), (0.9509, -0.9558, 5.044), (0.9509, -0.9558, 6.951), (0.9509, 0.9509, 5.044), (0.9509, 0.9509, 6.951), (0.8053, 0.8744, 5.006), (0.8045, 0.9363, 5.014), (0.8039, 0.9665, 5.03), (0.8045, 0.9847, 5.057), (0.8053, 0.9938, 5.116), (0.8053, -0.8844, 5.006), (0.8045, -0.9427, 5.014), (0.8039, -0.9699, 5.03), (0.8045, -0.9862, 5.057), (0.8053, 0.9938, 6.874), (0.8045, 0.9847, 6.936), (0.8039, 0.9665, 6.967), (0.8045, 0.9363, 6.985), (0.8053, -0.9945, 6.874), (0.8045, -0.9862, 6.936), (0.8053, -0.9945, 5.116), (0.8039, -0.9699, 6.967), (0.8045, -0.9427, 6.985), (0.8053, 0.8744, 6.994), (0.8053, -0.8844, 6.994), (-0.8191, 0.8744, 5.006), (-0.8184, 0.9363, 5.014), (-0.8179, 0.9665, 5.03), (-0.8184, 0.9847, 5.057), (-0.8191, -0.8844, 5.006), (-0.8184, -0.9427, 5.014), (-0.8191, 0.9938, 6.874), (-0.8184, 0.9847, 6.936), (-0.8191, -0.9945, 5.116), (-0.8191, 0.8744, 6.994), (-0.8191, 0.9938, 5.116), (-0.8179, -0.9699, 5.03), (-0.8184, -0.9862, 5.057), (-0.8179, 0.9665, 6.967), (-0.8184, 0.9363, 6.985), (-0.8191, -0.9945, 6.874), (-0.8184, -0.9862, 6.936), (-0.8179, -0.9699, 6.967), (-0.8184, -0.9427, 6.985), (-0.8191, -0.8844, 6.994), (0.9938, 0.8053, 5.116), (-0.9945, 0.8053, 5.116), (-0.9945, 0.8053, 6.874), (-0.9427, 0.8045, 6.985), (-0.9699, 0.8039, 6.967), (0.9938, 0.8053, 6.874), (0.9847, 0.8045, 6.936), (0.9665, 0.8039, 6.967), (0.9363, 0.8045, 6.985), (-0.8844, 0.8053, 5.006), (-0.9427, 0.8045, 5.014), (-0.9699, 0.8039, 5.03), (-0.9862, 0.8045, 5.057), (0.8744, 0.8053, 5.006), (0.9363, 0.8045, 5.014), (0.9665, 0.8039, 5.03), (0.9847, 0.8045, 5.057), (-0.9862, 0.8045, 6.936), (-0.8844, 0.8053, 6.994), (0.8744, 0.8053, 6.994), (0.8053, 0.8053, 6.994), (0.8053, 0.8053, 5.006), (-0.8191, 0.8053, 5.006), (-0.8191, 0.8053, 6.994), (0.9938, -0.8155, 5.116), (-0.9945, -0.8155, 6.874), (0.9665, -0.8143, 6.967), (0.9363, -0.8148, 6.985), (-0.9699, -0.8143, 5.03), (-0.9862, -0.8148, 5.057), (-0.9862, -0.8148, 6.936), (-0.8844, -0.8155, 6.994), (0.8053, -0.8155, 6.994), (0.8053, -0.8155, 5.006), (-0.8191, -0.8155, 5.006), (-0.8191, -0.8155, 6.994), (-0.9945, -0.8155, 5.116), (-0.9427, -0.8148, 6.985), (-0.9699, -0.8143, 6.967), (0.9938, -0.8155, 6.874), (0.9847, -0.8148, 6.936), (-0.8844, -0.8155, 5.006), (-0.9427, -0.8148, 5.014), (0.8744, -0.8155, 5.006), (0.9363, -0.8148, 5.014), (0.9665, -0.8143, 5.03), (0.9847, -0.8148, 5.057), (0.8744, -0.8155, 6.994), (0.9847, 0.9363, 6.805), (-0.9945, -0.8844, 6.806), (-0.9945, 0.8744, 6.806), (-0.9862, 0.9363, 6.805), (-0.9699, 0.9665, 6.804), (-0.9427, 0.9847, 6.805), (0.9938, 0.8744, 6.806), (0.9938, -0.8844, 6.806), (0.9847, -0.9427, 6.805), (0.9665, -0.9699, 6.804), (0.9363, -0.9862, 6.805), (0.8744, -0.9945, 6.806), (-0.8844, 0.9938, 6.806), (-0.8844, -0.9945, 6.806), (-0.9427, -0.9862, 6.805), (0.8744, 0.9938, 6.806), (0.9363, 0.9847, 6.805), (0.9665, 0.9665, 6.804), (-0.9699, -0.9699, 6.804), (-0.9862, -0.9427, 6.805), (0.8053, -0.9945, 6.806), (0.8053, 0.9938, 6.806), (-0.8191, 0.9938, 6.806), (-0.8191, -0.9945, 6.806), (0.9938, 0.8053, 6.806), (-0.9945, 0.8053, 6.806), (-0.9945, -0.8155, 6.806), (0.9938, -0.8155, 6.806), (0.9847, 0.9363, 5.185), (-0.9945, 0.8744, 5.184), (-0.9862, 0.9363, 5.185), (-0.9699, 0.9665, 5.186), (-0.9427, 0.9847, 5.185), (0.9938, -0.8844, 5.184), (0.9847, -0.9427, 5.185), (-0.8844, -0.9945, 5.184), (-0.9427, -0.9862, 5.185), (0.8744, 0.9938, 5.184), (0.9363, 0.9847, 5.185), (0.9665, 0.9665, 5.186), (-0.9699, -0.9699, 5.186), (-0.9862, -0.9427, 5.185), (0.8053, -0.9945, 5.184), (0.8053, 0.9938, 5.184), (-0.8191, 0.9938, 5.184), (-0.8191, -0.9945, 5.184), (0.9938, 0.8053, 5.184), (-0.9945, 0.8053, 5.184), (-0.9945, -0.8155, 5.184), (0.9938, -0.8155, 5.184), (-0.9945, -0.8844, 5.184), (0.9938, 0.8744, 5.184), (0.9665, -0.9699, 5.186), (0.9363, -0.9862, 5.185), (0.8744, -0.9945, 5.184), (-0.8844, 0.9938, 5.184)], [], [(0, 1, 3, 2), (2, 3, 128, 129), (1, 100, 101, 3), (3, 101, 148, 128), (4, 5, 7, 6), (6, 7, 130, 131), (5, 106, 107, 7), (7, 107, 152, 130), (8, 9, 11, 10), (10, 11, 132, 133), (9, 112, 113, 11), (11, 113, 150, 132), (12, 13, 15, 14), (14, 15, 99, 98), (13, 118, 119, 15), (15, 119, 146, 99), (16, 17, 19, 18), (18, 19, 117, 116), (17, 127, 126, 19), (19, 126, 149, 117), (20, 21, 23, 22), (22, 23, 119, 118), (21, 125, 124, 23), (23, 124, 146, 119), (24, 25, 27, 26), (26, 27, 101, 100), (25, 141, 140, 27), (27, 140, 148, 101), (180, 179, 80, 82), (28, 29, 31, 30), (30, 31, 111, 110), (29, 137, 136, 31), (31, 136, 151, 111), (217, 48, 50, 239), (32, 33, 35, 34), (34, 35, 122, 123), (33, 131, 130, 35), (35, 130, 152, 122), (275, 49, 48, 274), (186, 180, 82, 141), (36, 37, 39, 38), (38, 39, 124, 125), (37, 98, 99, 39), (39, 99, 146, 124), (266, 195, 0, 243), (176, 94, 92, 183), (281, 135, 53, 277), (277, 53, 52, 276), (196, 211, 24, 26), (245, 129, 81, 246), (40, 41, 43, 42), (42, 43, 120, 121), (41, 102, 103, 43), (43, 103, 147, 120), (280, 108, 45, 279), (281, 282, 61, 135), (44, 45, 47, 46), (46, 47, 136, 137), (45, 108, 109, 47), (47, 109, 151, 136), (220, 240, 72, 74), (184, 143, 85, 178), (48, 49, 51, 50), (50, 51, 126, 127), (49, 114, 115, 51), (51, 115, 149, 126), (272, 102, 41, 271), (269, 292, 56, 57), (52, 53, 55, 54), (54, 55, 142, 143), (53, 135, 134, 55), (55, 134, 145, 142), (56, 58, 59, 57), (57, 59, 109, 108), (58, 110, 111, 59), (59, 111, 151, 109), (178, 85, 84, 177), (293, 294, 65, 114), (226, 236, 16, 158), (160, 116, 66, 161), (60, 62, 63, 61), (61, 63, 134, 135), (62, 96, 97, 63), (63, 97, 145, 134), (273, 296, 92, 93), (203, 204, 121, 90), (221, 96, 62, 222), (64, 66, 67, 65), (65, 67, 115, 114), (66, 116, 117, 67), (67, 117, 149, 115), (170, 73, 72, 172), (234, 84, 86, 235), (68, 70, 71, 69), (69, 71, 107, 106), (70, 123, 122, 71), (71, 122, 152, 107), (165, 171, 68, 69), (164, 165, 69, 106), (167, 166, 76, 78), (200, 123, 70, 201), (194, 40, 42, 205), (169, 139, 73, 170), (72, 73, 75, 74), (74, 75, 113, 112), (73, 139, 138, 75), (75, 138, 150, 113), (241, 258, 131, 33), (76, 77, 79, 78), (78, 79, 138, 139), (77, 133, 132, 79), (79, 132, 150, 138), (262, 162, 4, 256), (200, 199, 34, 123), (271, 41, 40, 270), (242, 260, 37, 36), (80, 81, 83, 82), (82, 83, 140, 141), (81, 129, 128, 83), (83, 128, 148, 140), (199, 198, 32, 34), (161, 66, 64, 168), (174, 173, 88, 89), (84, 85, 87, 86), (86, 87, 97, 96), (85, 143, 142, 87), (87, 142, 145, 97), (88, 90, 91, 89), (89, 91, 105, 104), (90, 121, 120, 91), (91, 120, 147, 105), (155, 156, 46, 137), (208, 207, 30, 110), (92, 94, 95, 93), (93, 95, 103, 102), (94, 104, 105, 95), (95, 105, 147, 103), (207, 206, 28, 30), (294, 295, 64, 65), (208, 110, 58, 209), (228, 224, 20, 192), (268, 232, 8, 248), (264, 188, 12, 254), (223, 218, 36, 38), (197, 196, 26, 100), (231, 223, 38, 125), (169, 167, 78, 139), (293, 114, 49, 275), (175, 174, 89, 104), (279, 45, 44, 278), (137, 29, 154, 155), (190, 189, 167, 169), (252, 76, 166, 261), (240, 225, 172, 72), (175, 176, 156, 155), (29, 28, 153, 154), (185, 161, 168, 181), (263, 179, 162, 262), (190, 169, 170, 191), (189, 188, 166, 167), (186, 187, 165, 164), (187, 182, 171, 165), (191, 170, 172, 192), (184, 160, 161, 185), (227, 226, 158, 177), (18, 159, 158, 16), (116, 160, 159, 18), (46, 156, 157, 44), (106, 5, 163, 164), (5, 4, 162, 163), (234, 227, 177, 84), (143, 184, 185, 54), (22, 191, 192, 20), (25, 24, 182, 187), (141, 25, 187, 186), (13, 12, 188, 189), (118, 190, 191, 22), (253, 80, 179, 263), (54, 185, 181, 52), (104, 94, 176, 175), (118, 13, 189, 190), (155, 154, 174, 175), (261, 166, 188, 264), (225, 228, 192, 172), (154, 153, 173, 174), (159, 178, 177, 158), (160, 184, 178, 159), (156, 176, 183, 157), (164, 163, 180, 186), (163, 162, 179, 180), (171, 182, 216, 213), (88, 173, 215, 202), (173, 153, 214, 215), (68, 171, 213, 212), (100, 1, 210, 197), (231, 230, 196, 197), (1, 0, 195, 210), (247, 32, 198, 265), (182, 24, 211, 216), (238, 208, 209, 239), (237, 236, 206, 207), (238, 237, 207, 208), (233, 232, 198, 199), (219, 233, 199, 200), (229, 194, 205, 222), (219, 200, 201, 220), (88, 202, 203, 90), (121, 204, 205, 42), (235, 221, 204, 203), (153, 28, 206, 214), (70, 68, 212, 201), (230, 224, 211, 196), (267, 218, 195, 266), (56, 193, 209, 58), (242, 36, 218, 267), (21, 20, 224, 230), (86, 96, 221, 235), (112, 219, 220, 74), (60, 229, 222, 62), (112, 9, 233, 219), (9, 8, 232, 233), (127, 17, 237, 238), (17, 16, 236, 237), (127, 238, 239, 50), (125, 21, 230, 231), (213, 216, 228, 225), (202, 215, 227, 234), (215, 214, 226, 227), (212, 213, 225, 240), (197, 210, 223, 231), (210, 195, 218, 223), (265, 198, 232, 268), (216, 211, 224, 228), (202, 234, 235, 203), (204, 221, 222, 205), (214, 206, 236, 226), (201, 212, 240, 220), (193, 217, 239, 209), (287, 265, 268, 290), (291, 242, 267, 289), (289, 267, 266, 288), (292, 247, 265, 287), (283, 261, 264, 286), (296, 253, 263, 285), (285, 263, 262, 284), (295, 252, 261, 283), (6, 257, 256, 4), (133, 250, 249, 10), (286, 264, 254, 276), (290, 268, 248, 274), (77, 76, 252, 251), (291, 282, 260, 242), (2, 244, 243, 0), (284, 262, 256, 278), (269, 280, 258, 241), (81, 80, 253, 246), (133, 77, 251, 250), (33, 32, 247, 241), (129, 245, 244, 2), (98, 37, 260, 259), (131, 258, 257, 6), (272, 245, 246, 273), (14, 255, 254, 12), (98, 259, 255, 14), (288, 266, 243, 270), (10, 249, 248, 8), (194, 288, 270, 40), (102, 272, 273, 93), (57, 108, 280, 269), (157, 284, 278, 44), (60, 61, 282, 291), (217, 290, 274, 48), (181, 286, 276, 52), (64, 295, 283, 168), (183, 285, 284, 157), (92, 296, 285, 183), (168, 283, 286, 181), (56, 292, 287, 193), (229, 289, 288, 194), (60, 291, 289, 229), (193, 287, 290, 217), (257, 279, 278, 256), (250, 293, 275, 249), (251, 252, 295, 294), (244, 271, 270, 243), (246, 253, 296, 273), (250, 251, 294, 293), (241, 247, 292, 269), (245, 272, 271, 244), (259, 260, 282, 281), (258, 280, 279, 257), (255, 277, 276, 254), (259, 281, 277, 255), (249, 275, 274, 248), (297, 298, 300, 299), (299, 300, 425, 426), (298, 397, 398, 300), (300, 398, 445, 425), (301, 302, 304, 303), (303, 304, 427, 428), (302, 403, 404, 304), (304, 404, 449, 427), (305, 306, 308, 307), (307, 308, 429, 430), (306, 409, 410, 308), (308, 410, 447, 429), (309, 310, 312, 311), (311, 312, 396, 395), (310, 415, 416, 312), (312, 416, 443, 396), (313, 314, 316, 315), (315, 316, 414, 413), (314, 424, 423, 316), (316, 423, 446, 414), (317, 318, 320, 319), (319, 320, 416, 415), (318, 422, 421, 320), (320, 421, 443, 416), (321, 322, 324, 323), (323, 324, 398, 397), (322, 438, 437, 324), (324, 437, 445, 398), (477, 476, 377, 379), (325, 326, 328, 327), (327, 328, 408, 407), (326, 434, 433, 328), (328, 433, 448, 408), (514, 345, 347, 536), (329, 330, 332, 331), (331, 332, 419, 420), (330, 428, 427, 332), (332, 427, 449, 419), (572, 346, 345, 571), (483, 477, 379, 438), (333, 334, 336, 335), (335, 336, 421, 422), (334, 395, 396, 336), (336, 396, 443, 421), (563, 492, 297, 540), (473, 391, 389, 480), (578, 432, 350, 574), (574, 350, 349, 573), (493, 508, 321, 323), (542, 426, 378, 543), (337, 338, 340, 339), (339, 340, 417, 418), (338, 399, 400, 340), (340, 400, 444, 417), (577, 405, 342, 576), (578, 579, 358, 432), (341, 342, 344, 343), (343, 344, 433, 434), (342, 405, 406, 344), (344, 406, 448, 433), (517, 537, 369, 371), (481, 440, 382, 475), (345, 346, 348, 347), (347, 348, 423, 424), (346, 411, 412, 348), (348, 412, 446, 423), (569, 399, 338, 568), (566, 589, 353, 354), (349, 350, 352, 351), (351, 352, 439, 440), (350, 432, 431, 352), (352, 431, 442, 439), (353, 355, 356, 354), (354, 356, 406, 405), (355, 407, 408, 356), (356, 408, 448, 406), (475, 382, 381, 474), (590, 591, 362, 411), (523, 533, 313, 455), (457, 413, 363, 458), (357, 359, 360, 358), (358, 360, 431, 432), (359, 393, 394, 360), (360, 394, 442, 431), (570, 593, 389, 390), (500, 501, 418, 387), (518, 393, 359, 519), (361, 363, 364, 362), (362, 364, 412, 411), (363, 413, 414, 364), (364, 414, 446, 412), (467, 370, 369, 469), (531, 381, 383, 532), (365, 367, 368, 366), (366, 368, 404, 403), (367, 420, 419, 368), (368, 419, 449, 404), (462, 468, 365, 366), (461, 462, 366, 403), (464, 463, 373, 375), (497, 420, 367, 498), (491, 337, 339, 502), (466, 436, 370, 467), (369, 370, 372, 371), (371, 372, 410, 409), (370, 436, 435, 372), (372, 435, 447, 410), (538, 555, 428, 330), (373, 374, 376, 375), (375, 376, 435, 436), (374, 430, 429, 376), (376, 429, 447, 435), (559, 459, 301, 553), (497, 496, 331, 420), (568, 338, 337, 567), (539, 557, 334, 333), (377, 378, 380, 379), (379, 380, 437, 438), (378, 426, 425, 380), (380, 425, 445, 437), (496, 495, 329, 331), (458, 363, 361, 465), (471, 470, 385, 386), (381, 382, 384, 383), (383, 384, 394, 393), (382, 440, 439, 384), (384, 439, 442, 394), (385, 387, 388, 386), (386, 388, 402, 401), (387, 418, 417, 388), (388, 417, 444, 402), (452, 453, 343, 434), (505, 504, 327, 407), (389, 391, 392, 390), (390, 392, 400, 399), (391, 401, 402, 392), (392, 402, 444, 400), (504, 503, 325, 327), (591, 592, 361, 362), (505, 407, 355, 506), (525, 521, 317, 489), (565, 529, 305, 545), (561, 485, 309, 551), (520, 515, 333, 335), (494, 493, 323, 397), (528, 520, 335, 422), (466, 464, 375, 436), (590, 411, 346, 572), (472, 471, 386, 401), (576, 342, 341, 575), (434, 326, 451, 452), (487, 486, 464, 466), (549, 373, 463, 558), (537, 522, 469, 369), (472, 473, 453, 452), (326, 325, 450, 451), (482, 458, 465, 478), (560, 476, 459, 559), (487, 466, 467, 488), (486, 485, 463, 464), (483, 484, 462, 461), (484, 479, 468, 462), (488, 467, 469, 489), (481, 457, 458, 482), (524, 523, 455, 474), (315, 456, 455, 313), (413, 457, 456, 315), (343, 453, 454, 341), (403, 302, 460, 461), (302, 301, 459, 460), (531, 524, 474, 381), (440, 481, 482, 351), (319, 488, 489, 317), (322, 321, 479, 484), (438, 322, 484, 483), (310, 309, 485, 486), (415, 487, 488, 319), (550, 377, 476, 560), (351, 482, 478, 349), (401, 391, 473, 472), (415, 310, 486, 487), (452, 451, 471, 472), (558, 463, 485, 561), (522, 525, 489, 469), (451, 450, 470, 471), (456, 475, 474, 455), (457, 481, 475, 456), (453, 473, 480, 454), (461, 460, 477, 483), (460, 459, 476, 477), (468, 479, 513, 510), (385, 470, 512, 499), (470, 450, 511, 512), (365, 468, 510, 509), (397, 298, 507, 494), (528, 527, 493, 494), (298, 297, 492, 507), (544, 329, 495, 562), (479, 321, 508, 513), (535, 505, 506, 536), (534, 533, 503, 504), (535, 534, 504, 505), (530, 529, 495, 496), (516, 530, 496, 497), (526, 491, 502, 519), (516, 497, 498, 517), (385, 499, 500, 387), (418, 501, 502, 339), (532, 518, 501, 500), (450, 325, 503, 511), (367, 365, 509, 498), (527, 521, 508, 493), (564, 515, 492, 563), (353, 490, 506, 355), (539, 333, 515, 564), (318, 317, 521, 527), (383, 393, 518, 532), (409, 516, 517, 371), (357, 526, 519, 359), (409, 306, 530, 516), (306, 305, 529, 530), (424, 314, 534, 535), (314, 313, 533, 534), (424, 535, 536, 347), (422, 318, 527, 528), (510, 513, 525, 522), (499, 512, 524, 531), (512, 511, 523, 524), (509, 510, 522, 537), (494, 507, 520, 528), (507, 492, 515, 520), (562, 495, 529, 565), (513, 508, 521, 525), (499, 531, 532, 500), (501, 518, 519, 502), (511, 503, 533, 523), (498, 509, 537, 517), (490, 514, 536, 506), (584, 562, 565, 587), (588, 539, 564, 586), (586, 564, 563, 585), (589, 544, 562, 584), (580, 558, 561, 583), (593, 550, 560, 582), (582, 560, 559, 581), (592, 549, 558, 580), (303, 554, 553, 301), (430, 547, 546, 307), (583, 561, 551, 573), (587, 565, 545, 571), (374, 373, 549, 548), (588, 579, 557, 539), (299, 541, 540, 297), (581, 559, 553, 575), (566, 577, 555, 538), (378, 377, 550, 543), (430, 374, 548, 547), (330, 329, 544, 538), (426, 542, 541, 299), (395, 334, 557, 556), (428, 555, 554, 303), (569, 542, 543, 570), (311, 552, 551, 309), (395, 556, 552, 311), (585, 563, 540, 567), (307, 546, 545, 305), (491, 585, 567, 337), (399, 569, 570, 390), (354, 405, 577, 566), (454, 581, 575, 341), (357, 358, 579, 588), (514, 587, 571, 345), (478, 583, 573, 349), (361, 592, 580, 465), (480, 582, 581, 454), (389, 593, 582, 480), (465, 580, 583, 478), (353, 589, 584, 490), (526, 586, 585, 491), (357, 588, 586, 526), (490, 584, 587, 514), (554, 576, 575, 553), (547, 590, 572, 546), (548, 549, 592, 591), (541, 568, 567, 540), (543, 550, 593, 570), (547, 548, 591, 590), (538, 544, 589, 566), (542, 569, 568, 541), (556, 557, 579, 578), (555, 577, 576, 554), (552, 574, 573, 551), (556, 578, 574, 552), (546, 572, 571, 545), (594, 595, 597, 596), (596, 597, 722, 723), (595, 694, 695, 597), (597, 695, 742, 722), (598, 599, 601, 600), (600, 601, 724, 725), (599, 700, 701, 601), (601, 701, 746, 724), (602, 603, 605, 604), (604, 605, 726, 727), (603, 706, 707, 605), (605, 707, 744, 726), (606, 607, 609, 608), (608, 609, 693, 692), (607, 712, 713, 609), (609, 713, 740, 693), (610, 611, 613, 612), (612, 613, 711, 710), (611, 721, 720, 613), (613, 720, 743, 711), (614, 615, 617, 616), (616, 617, 713, 712), (615, 719, 718, 617), (617, 718, 740, 713), (618, 619, 621, 620), (620, 621, 695, 694), (619, 735, 734, 621), (621, 734, 742, 695), (774, 773, 674, 676), (622, 623, 625, 624), (624, 625, 705, 704), (623, 731, 730, 625), (625, 730, 745, 705), (811, 642, 644, 833), (626, 627, 629, 628), (628, 629, 716, 717), (627, 725, 724, 629), (629, 724, 746, 716), (869, 643, 642, 868), (780, 774, 676, 735), (630, 631, 633, 632), (632, 633, 718, 719), (631, 692, 693, 633), (633, 693, 740, 718), (860, 789, 594, 837), (770, 688, 686, 777), (875, 729, 647, 871), (871, 647, 646, 870), (790, 805, 618, 620), (839, 723, 675, 840), (634, 635, 637, 636), (636, 637, 714, 715), (635, 696, 697, 637), (637, 697, 741, 714), (874, 702, 639, 873), (875, 876, 655, 729), (638, 639, 641, 640), (640, 641, 730, 731), (639, 702, 703, 641), (641, 703, 745, 730), (814, 834, 666, 668), (778, 737, 679, 772), (642, 643, 645, 644), (644, 645, 720, 721), (643, 708, 709, 645), (645, 709, 743, 720), (866, 696, 635, 865), (863, 886, 650, 651), (646, 647, 649, 648), (648, 649, 736, 737), (647, 729, 728, 649), (649, 728, 739, 736), (650, 652, 653, 651), (651, 653, 703, 702), (652, 704, 705, 653), (653, 705, 745, 703), (772, 679, 678, 771), (887, 888, 659, 708), (820, 830, 610, 752), (754, 710, 660, 755), (654, 656, 657, 655), (655, 657, 728, 729), (656, 690, 691, 657), (657, 691, 739, 728), (867, 890, 686, 687), (797, 798, 715, 684), (815, 690, 656, 816), (658, 660, 661, 659), (659, 661, 709, 708), (660, 710, 711, 661), (661, 711, 743, 709), (764, 667, 666, 766), (828, 678, 680, 829), (662, 664, 665, 663), (663, 665, 701, 700), (664, 717, 716, 665), (665, 716, 746, 701), (759, 765, 662, 663), (758, 759, 663, 700), (761, 760, 670, 672), (794, 717, 664, 795), (788, 634, 636, 799), (763, 733, 667, 764), (666, 667, 669, 668), (668, 669, 707, 706), (667, 733, 732, 669), (669, 732, 744, 707), (835, 852, 725, 627), (670, 671, 673, 672), (672, 673, 732, 733), (671, 727, 726, 673), (673, 726, 744, 732), (856, 756, 598, 850), (794, 793, 628, 717), (865, 635, 634, 864), (836, 854, 631, 630), (674, 675, 677, 676), (676, 677, 734, 735), (675, 723, 722, 677), (677, 722, 742, 734), (793, 792, 626, 628), (755, 660, 658, 762), (768, 767, 682, 683), (678, 679, 681, 680), (680, 681, 691, 690), (679, 737, 736, 681), (681, 736, 739, 691), (682, 684, 685, 683), (683, 685, 699, 698), (684, 715, 714, 685), (685, 714, 741, 699), (749, 750, 640, 731), (802, 801, 624, 704), (686, 688, 689, 687), (687, 689, 697, 696), (688, 698, 699, 689), (689, 699, 741, 697), (801, 800, 622, 624), (888, 889, 658, 659), (802, 704, 652, 803), (822, 818, 614, 786), (862, 826, 602, 842), (858, 782, 606, 848), (817, 812, 630, 632), (791, 790, 620, 694), (825, 817, 632, 719), (763, 761, 672, 733), (887, 708, 643, 869), (769, 768, 683, 698), (873, 639, 638, 872), (731, 623, 748, 749), (784, 783, 761, 763), (846, 670, 760, 855), (834, 819, 766, 666), (769, 770, 750, 749), (623, 622, 747, 748), (779, 755, 762, 775), (857, 773, 756, 856), (784, 763, 764, 785), (783, 782, 760, 761), (780, 781, 759, 758), (781, 776, 765, 759), (785, 764, 766, 786), (778, 754, 755, 779), (821, 820, 752, 771), (612, 753, 752, 610), (710, 754, 753, 612), (640, 750, 751, 638), (700, 599, 757, 758), (599, 598, 756, 757), (828, 821, 771, 678), (737, 778, 779, 648), (616, 785, 786, 614), (619, 618, 776, 781), (735, 619, 781, 780), (607, 606, 782, 783), (712, 784, 785, 616), (847, 674, 773, 857), (648, 779, 775, 646), (698, 688, 770, 769), (712, 607, 783, 784), (749, 748, 768, 769), (855, 760, 782, 858), (819, 822, 786, 766), (748, 747, 767, 768), (753, 772, 771, 752), (754, 778, 772, 753), (750, 770, 777, 751), (758, 757, 774, 780), (757, 756, 773, 774), (765, 776, 810, 807), (682, 767, 809, 796), (767, 747, 808, 809), (662, 765, 807, 806), (694, 595, 804, 791), (825, 824, 790, 791), (595, 594, 789, 804), (841, 626, 792, 859), (776, 618, 805, 810), (832, 802, 803, 833), (831, 830, 800, 801), (832, 831, 801, 802), (827, 826, 792, 793), (813, 827, 793, 794), (823, 788, 799, 816), (813, 794, 795, 814), (682, 796, 797, 684), (715, 798, 799, 636), (829, 815, 798, 797), (747, 622, 800, 808), (664, 662, 806, 795), (824, 818, 805, 790), (861, 812, 789, 860), (650, 787, 803, 652), (836, 630, 812, 861), (615, 614, 818, 824), (680, 690, 815, 829), (706, 813, 814, 668), (654, 823, 816, 656), (706, 603, 827, 813), (603, 602, 826, 827), (721, 611, 831, 832), (611, 610, 830, 831), (721, 832, 833, 644), (719, 615, 824, 825), (807, 810, 822, 819), (796, 809, 821, 828), (809, 808, 820, 821), (806, 807, 819, 834), (791, 804, 817, 825), (804, 789, 812, 817), (859, 792, 826, 862), (810, 805, 818, 822), (796, 828, 829, 797), (798, 815, 816, 799), (808, 800, 830, 820), (795, 806, 834, 814), (787, 811, 833, 803), (881, 859, 862, 884), (885, 836, 861, 883), (883, 861, 860, 882), (886, 841, 859, 881), (877, 855, 858, 880), (890, 847, 857, 879), (879, 857, 856, 878), (889, 846, 855, 877), (600, 851, 850, 598), (727, 844, 843, 604), (880, 858, 848, 870), (884, 862, 842, 868), (671, 670, 846, 845), (885, 876, 854, 836), (596, 838, 837, 594), (878, 856, 850, 872), (863, 874, 852, 835), (675, 674, 847, 840), (727, 671, 845, 844), (627, 626, 841, 835), (723, 839, 838, 596), (692, 631, 854, 853), (725, 852, 851, 600), (866, 839, 840, 867), (608, 849, 848, 606), (692, 853, 849, 608), (882, 860, 837, 864), (604, 843, 842, 602), (788, 882, 864, 634), (696, 866, 867, 687), (651, 702, 874, 863), (751, 878, 872, 638), (654, 655, 876, 885), (811, 884, 868, 642), (775, 880, 870, 646), (658, 889, 877, 762), (777, 879, 878, 751), (686, 890, 879, 777), (762, 877, 880, 775), (650, 886, 881, 787), (823, 883, 882, 788), (654, 885, 883, 823), (787, 881, 884, 811), (851, 873, 872, 850), (844, 887, 869, 843), (845, 846, 889, 888), (838, 865, 864, 837), (840, 847, 890, 867), (844, 845, 888, 887), (835, 841, 886, 863), (839, 866, 865, 838), (853, 854, 876, 875), (852, 874, 873, 851), (849, 871, 870, 848), (853, 875, 871, 849), (843, 869, 868, 842), (891, 892, 894, 893), (893, 894, 1019, 1020), (892, 991, 992, 894), (894, 992, 1039, 1019), (895, 896, 898, 897), (897, 898, 1021, 1022), (896, 997, 998, 898), (898, 998, 1043, 1021), (899, 900, 902, 901), (901, 902, 1023, 1024), (900, 1003, 1004, 902), (902, 1004, 1041, 1023), (903, 904, 906, 905), (905, 906, 990, 989), (904, 1009, 1010, 906), (906, 1010, 1037, 990), (907, 908, 910, 909), (909, 910, 1008, 1007), (908, 1018, 1017, 910), (910, 1017, 1040, 1008), (911, 912, 914, 913), (913, 914, 1010, 1009), (912, 1016, 1015, 914), (914, 1015, 1037, 1010), (915, 916, 918, 917), (917, 918, 992, 991), (916, 1032, 1031, 918), (918, 1031, 1039, 992), (1071, 1070, 971, 973), (919, 920, 922, 921), (921, 922, 1002, 1001), (920, 1028, 1027, 922), (922, 1027, 1042, 1002), (1108, 939, 941, 1130), (923, 924, 926, 925), (925, 926, 1013, 1014), (924, 1022, 1021, 926), (926, 1021, 1043, 1013), (1166, 940, 939, 1165), (1077, 1071, 973, 1032), (927, 928, 930, 929), (929, 930, 1015, 1016), (928, 989, 990, 930), (930, 990, 1037, 1015), (1157, 1086, 891, 1134), (1067, 985, 983, 1074), (1172, 1026, 944, 1168), (1168, 944, 943, 1167), (1087, 1102, 915, 917), (1136, 1020, 972, 1137), (931, 932, 934, 933), (933, 934, 1011, 1012), (932, 993, 994, 934), (934, 994, 1038, 1011), (1171, 999, 936, 1170), (1172, 1173, 952, 1026), (935, 936, 938, 937), (937, 938, 1027, 1028), (936, 999, 1000, 938), (938, 1000, 1042, 1027), (1111, 1131, 963, 965), (1075, 1034, 976, 1069), (939, 940, 942, 941), (941, 942, 1017, 1018), (940, 1005, 1006, 942), (942, 1006, 1040, 1017), (1163, 993, 932, 1162), (1160, 1183, 947, 948), (943, 944, 946, 945), (945, 946, 1033, 1034), (944, 1026, 1025, 946), (946, 1025, 1036, 1033), (947, 949, 950, 948), (948, 950, 1000, 999), (949, 1001, 1002, 950), (950, 1002, 1042, 1000), (1069, 976, 975, 1068), (1184, 1185, 956, 1005), (1117, 1127, 907, 1049), (1051, 1007, 957, 1052), (951, 953, 954, 952), (952, 954, 1025, 1026), (953, 987, 988, 954), (954, 988, 1036, 1025), (1164, 1187, 983, 984), (1094, 1095, 1012, 981), (1112, 987, 953, 1113), (955, 957, 958, 956), (956, 958, 1006, 1005), (957, 1007, 1008, 958), (958, 1008, 1040, 1006), (1061, 964, 963, 1063), (1125, 975, 977, 1126), (959, 961, 962, 960), (960, 962, 998, 997), (961, 1014, 1013, 962), (962, 1013, 1043, 998), (1056, 1062, 959, 960), (1055, 1056, 960, 997), (1058, 1057, 967, 969), (1091, 1014, 961, 1092), (1085, 931, 933, 1096), (1060, 1030, 964, 1061), (963, 964, 966, 965), (965, 966, 1004, 1003), (964, 1030, 1029, 966), (966, 1029, 1041, 1004), (1132, 1149, 1022, 924), (967, 968, 970, 969), (969, 970, 1029, 1030), (968, 1024, 1023, 970), (970, 1023, 1041, 1029), (1153, 1053, 895, 1147), (1091, 1090, 925, 1014), (1162, 932, 931, 1161), (1133, 1151, 928, 927), (971, 972, 974, 973), (973, 974, 1031, 1032), (972, 1020, 1019, 974), (974, 1019, 1039, 1031), (1090, 1089, 923, 925), (1052, 957, 955, 1059), (1065, 1064, 979, 980), (975, 976, 978, 977), (977, 978, 988, 987), (976, 1034, 1033, 978), (978, 1033, 1036, 988), (979, 981, 982, 980), (980, 982, 996, 995), (981, 1012, 1011, 982), (982, 1011, 1038, 996), (1046, 1047, 937, 1028), (1099, 1098, 921, 1001), (983, 985, 986, 984), (984, 986, 994, 993), (985, 995, 996, 986), (986, 996, 1038, 994), (1098, 1097, 919, 921), (1185, 1186, 955, 956), (1099, 1001, 949, 1100), (1119, 1115, 911, 1083), (1159, 1123, 899, 1139), (1155, 1079, 903, 1145), (1114, 1109, 927, 929), (1088, 1087, 917, 991), (1122, 1114, 929, 1016), (1060, 1058, 969, 1030), (1184, 1005, 940, 1166), (1066, 1065, 980, 995), (1170, 936, 935, 1169), (1028, 920, 1045, 1046), (1081, 1080, 1058, 1060), (1143, 967, 1057, 1152), (1131, 1116, 1063, 963), (1066, 1067, 1047, 1046), (920, 919, 1044, 1045), (1076, 1052, 1059, 1072), (1154, 1070, 1053, 1153), (1081, 1060, 1061, 1082), (1080, 1079, 1057, 1058), (1077, 1078, 1056, 1055), (1078, 1073, 1062, 1056), (1082, 1061, 1063, 1083), (1075, 1051, 1052, 1076), (1118, 1117, 1049, 1068), (909, 1050, 1049, 907), (1007, 1051, 1050, 909), (937, 1047, 1048, 935), (997, 896, 1054, 1055), (896, 895, 1053, 1054), (1125, 1118, 1068, 975), (1034, 1075, 1076, 945), (913, 1082, 1083, 911), (916, 915, 1073, 1078), (1032, 916, 1078, 1077), (904, 903, 1079, 1080), (1009, 1081, 1082, 913), (1144, 971, 1070, 1154), (945, 1076, 1072, 943), (995, 985, 1067, 1066), (1009, 904, 1080, 1081), (1046, 1045, 1065, 1066), (1152, 1057, 1079, 1155), (1116, 1119, 1083, 1063), (1045, 1044, 1064, 1065), (1050, 1069, 1068, 1049), (1051, 1075, 1069, 1050), (1047, 1067, 1074, 1048), (1055, 1054, 1071, 1077), (1054, 1053, 1070, 1071), (1062, 1073, 1107, 1104), (979, 1064, 1106, 1093), (1064, 1044, 1105, 1106), (959, 1062, 1104, 1103), (991, 892, 1101, 1088), (1122, 1121, 1087, 1088), (892, 891, 1086, 1101), (1138, 923, 1089, 1156), (1073, 915, 1102, 1107), (1129, 1099, 1100, 1130), (1128, 1127, 1097, 1098), (1129, 1128, 1098, 1099), (1124, 1123, 1089, 1090), (1110, 1124, 1090, 1091), (1120, 1085, 1096, 1113), (1110, 1091, 1092, 1111), (979, 1093, 1094, 981), (1012, 1095, 1096, 933), (1126, 1112, 1095, 1094), (1044, 919, 1097, 1105), (961, 959, 1103, 1092), (1121, 1115, 1102, 1087), (1158, 1109, 1086, 1157), (947, 1084, 1100, 949), (1133, 927, 1109, 1158), (912, 911, 1115, 1121), (977, 987, 1112, 1126), (1003, 1110, 1111, 965), (951, 1120, 1113, 953), (1003, 900, 1124, 1110), (900, 899, 1123, 1124), (1018, 908, 1128, 1129), (908, 907, 1127, 1128), (1018, 1129, 1130, 941), (1016, 912, 1121, 1122), (1104, 1107, 1119, 1116), (1093, 1106, 1118, 1125), (1106, 1105, 1117, 1118), (1103, 1104, 1116, 1131), (1088, 1101, 1114, 1122), (1101, 1086, 1109, 1114), (1156, 1089, 1123, 1159), (1107, 1102, 1115, 1119), (1093, 1125, 1126, 1094), (1095, 1112, 1113, 1096), (1105, 1097, 1127, 1117), (1092, 1103, 1131, 1111), (1084, 1108, 1130, 1100), (1178, 1156, 1159, 1181), (1182, 1133, 1158, 1180), (1180, 1158, 1157, 1179), (1183, 1138, 1156, 1178), (1174, 1152, 1155, 1177), (1187, 1144, 1154, 1176), (1176, 1154, 1153, 1175), (1186, 1143, 1152, 1174), (897, 1148, 1147, 895), (1024, 1141, 1140, 901), (1177, 1155, 1145, 1167), (1181, 1159, 1139, 1165), (968, 967, 1143, 1142), (1182, 1173, 1151, 1133), (893, 1135, 1134, 891), (1175, 1153, 1147, 1169), (1160, 1171, 1149, 1132), (972, 971, 1144, 1137), (1024, 968, 1142, 1141), (924, 923, 1138, 1132), (1020, 1136, 1135, 893), (989, 928, 1151, 1150), (1022, 1149, 1148, 897), (1163, 1136, 1137, 1164), (905, 1146, 1145, 903), (989, 1150, 1146, 905), (1179, 1157, 1134, 1161), (901, 1140, 1139, 899), (1085, 1179, 1161, 931), (993, 1163, 1164, 984), (948, 999, 1171, 1160), (1048, 1175, 1169, 935), (951, 952, 1173, 1182), (1108, 1181, 1165, 939), (1072, 1177, 1167, 943), (955, 1186, 1174, 1059), (1074, 1176, 1175, 1048), (983, 1187, 1176, 1074), (1059, 1174, 1177, 1072), (947, 1183, 1178, 1084), (1120, 1180, 1179, 1085), (951, 1182, 1180, 1120), (1084, 1178, 1181, 1108), (1148, 1170, 1169, 1147), (1141, 1184, 1166, 1140), (1142, 1143, 1186, 1185), (1135, 1162, 1161, 1134), (1137, 1144, 1187, 1164), (1141, 1142, 1185, 1184), (1132, 1138, 1183, 1160), (1136, 1163, 1162, 1135), (1150, 1151, 1173, 1172), (1149, 1171, 1170, 1148), (1146, 1168, 1167, 1145), (1150, 1172, 1168, 1146), (1140, 1166, 1165, 1139)])
me_cube_005.polygons.foreach_set('use_smooth', [True] * 1176)
me_cube_005.use_remesh_preserve_volume = False
me_cube_005.use_remesh_preserve_attributes = False
me_cube_005.use_mirror_vertex_groups = False
me_cube_005.update()

# ---- objects
ob_cube = bpy.data.objects.new('Cube', me_cube_005)

# ---- transforms, parenting, visibility, modifiers, constraints
ob_cube.location = (0.0, 0.0, 0.5)
ob_cube.scale = (0.5, 0.5, 0.5)
ob_cube.lineart.crease_threshold = 0.0

# ---- collection membership
col_collection_1.objects.link(ob_cube)

# ---- scene / render settings (as saved in the file)
scene.frame_start = 1; scene.frame_end = 250; scene.frame_set(1)
scene.render.engine = 'BLENDER_EEVEE_NEXT'
scene.render.resolution_percentage = 50
scene.render.dither_intensity = 0.0
scene.cycles.use_denoising = False
scene.cycles.samples = 128
scene.cycles.sampling_pattern = 'TABULATED_SOBOL'
scene.cycles.light_sampling_threshold = 0.0
scene.cycles.use_adaptive_sampling = False
scene.cycles.use_light_tree = False
scene.cycles.blur_glossy = 0.0
scene.cycles.sample_clamp_indirect = 0.0
scene.view_settings.view_transform = 'Standard'
bpy.context.view_layer.update()

# ---- added for rendering (the .blend has no active camera and no usable light): camera, sun
cam_auto = bpy.data.cameras.new('AutoCamera')
cam_auto.lens = 50.0
cam_auto.sensor_width = 36.0
cam_auto.clip_end = 1000.0
ob_auto_camera = bpy.data.objects.new('AutoCamera', cam_auto)
scene.collection.objects.link(ob_auto_camera)
ob_auto_camera.location = (3.91758, -4.70144, 5.13404)
ob_auto_camera.rotation_euler = (1.09748, -7.21219e-08, 0.694738)
scene.camera = ob_auto_camera
light_auto_sun = bpy.data.lights.new('AutoSun', 'SUN')
light_auto_sun.energy = 3.0
light_auto_sun.angle = 0.0523599
ob_auto_sun = bpy.data.objects.new('AutoSun', light_auto_sun)
scene.collection.objects.link(ob_auto_sun)
ob_auto_sun.rotation_euler = (0.872665, 0.174533, 0.523599)
bpy.context.view_layer.update()
